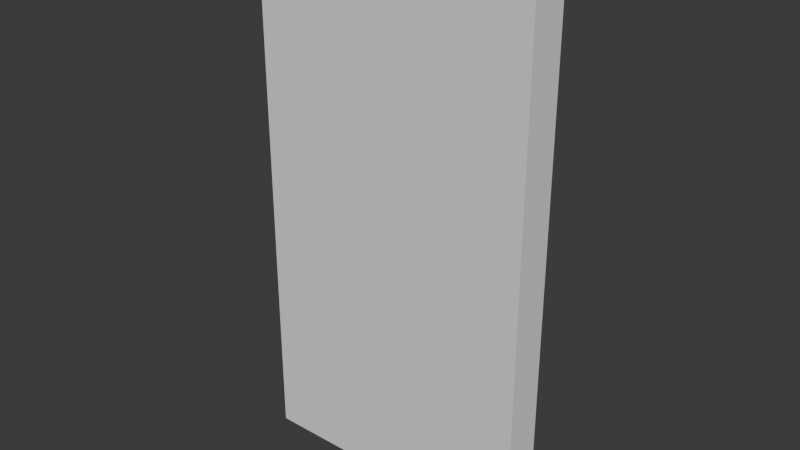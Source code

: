 # Source: Door.blend  (saved by Blender 4.4.32; exported with 4.5.12 LTS)
import bpy
from mathutils import Matrix  # noqa: F401  (used for matrix-valued properties, if any)

bpy.ops.wm.read_factory_settings(use_empty=True)
scene = bpy.context.scene
scene.name = 'Scene'

# ---- collections
col_collection = bpy.data.collections.new('Collection'); scene.collection.children.link(col_collection)

# ---- world
world_world = bpy.data.worlds.new('World'); scene.world = world_world
world_world.use_nodes = True; world_world.node_tree.nodes.clear()
_N = world_world.node_tree.nodes; _L = world_world.node_tree.links
n0 = _N.new('ShaderNodeOutputWorld'); n0.name = 'World Output'; n0.location = (300, 300)
n1 = _N.new('ShaderNodeBackground'); n1.name = 'Background'; n1.location = (10, 300)
n1.inputs[0].default_value = (0.05088, 0.05088, 0.05088, 1.0)
_L.new(n1.outputs[0], n0.inputs[0])
n0.is_active_output = True
world_world.color = (0.05088, 0.05088, 0.05088)
world_world.sun_shadow_jitter_overblur = 0.0

# ---- meshes
me_cube_002 = bpy.data.meshes.new('Cube.002')
me_cube_002.from_pydata([(-1.002, -0.1347, 0.0006304), (-1.002, -0.1347, 3.802), (-1.002, 0.1347, 0.0006304), (-1.002, 0.1347, 3.802), (0.9979, -0.1347, 0.0006304), (0.9979, -0.1347, 3.802), (0.9979, 0.1347, 0.0006304), (0.9979, 0.1347, 3.802), (-1.002, -0.1347, 3.605), (-1.002, 0.1347, 3.605), (0.9979, 0.1347, 3.605), (0.9979, -0.1347, 3.605), (-1.002, 0.1347, 3.105), (0.9979, 0.1347, 3.105), (0.9979, -0.1347, 3.105), (-1.002, -0.1347, 3.105), (-1.002, 0.1347, 2.901), (0.9979, 0.1347, 2.901), (0.9979, -0.1347, 2.901), (-1.002, -0.1347, 2.901), (-1.002, 0.1347, 2.103), (0.9979, 0.1347, 2.103), (0.9979, -0.1347, 2.103), (-1.002, -0.1347, 2.103), (-1.002, 0.1347, 1.906), (0.9979, 0.1347, 1.906), (0.9979, -0.1347, 1.906), (-1.002, -0.1347, 1.906), (-1.002, 0.1347, 0.2043), (0.9979, 0.1347, 0.2043), (0.9979, -0.1347, 0.2043), (-1.002, -0.1347, 0.2043), (0.7953, 0.1347, 0.0006304), (0.7953, 0.1347, 3.802), (0.7953, -0.1347, 0.0006304), (0.7953, -0.1347, 3.802), (0.7953, -0.1347, 3.605), (0.7953, 0.1338, 3.605), (0.7953, 0.1338, 3.105), (0.7953, -0.1347, 3.105), (0.7953, -0.1347, 2.901), (0.7953, 0.1338, 2.901), (0.7953, 0.1338, 2.103), (0.7953, -0.1347, 2.103), (0.7953, -0.1347, 1.906), (0.7953, 0.1338, 1.906), (0.7953, 0.1338, 0.2043), (0.7953, -0.1347, 0.2043), (-0.8053, 0.1347, 0.0006304), (-0.8053, -0.1347, 3.802), (-0.8053, -0.1347, 3.605), (-0.8053, -0.1347, 3.105), (-0.8053, -0.1347, 2.901), (-0.8053, -0.1347, 2.103), (-0.8053, -0.1347, 1.906), (-0.8053, -0.1347, 0.2043), (-0.8053, 0.1347, 3.802), (-0.8053, -0.1347, 0.0006304), (-0.8053, 0.1345, 3.605), (-0.8053, 0.1345, 3.105), (-0.8053, 0.1345, 2.901), (-0.8053, 0.1345, 2.103), (-0.8053, 0.1345, 1.906), (-0.8053, 0.1345, 0.2043), (0.1525, 0.1347, 3.802), (0.1525, -0.1347, 0.0006304), (0.1525, 0.1338, 3.605), (0.1525, 0.1338, 3.105), (0.1525, 0.1338, 2.901), (0.1525, 0.1338, 2.103), (0.1525, 0.1338, 1.906), (0.1525, 0.1338, 0.2043), (0.1525, 0.1347, 0.0006304), (0.1525, -0.1347, 3.802), (0.1525, -0.1347, 3.605), (0.1525, -0.1347, 3.105), (0.1525, -0.1347, 2.901), (0.1525, -0.1347, 2.103), (0.1525, -0.1347, 1.906), (0.1525, -0.1347, 0.2043), (-0.1493, 0.1347, 0.0006304), (-0.1493, -0.1347, 3.802), (-0.1493, -0.1347, 3.605), (-0.1493, -0.1347, 3.105), (-0.1493, -0.1347, 2.901), (-0.1493, -0.1347, 2.103), (-0.1493, -0.1347, 1.906), (-0.1493, -0.1347, 0.2043), (-0.1493, 0.1347, 3.802), (-0.1493, -0.1347, 0.0006304), (-0.1493, 0.1345, 3.605), (-0.1493, 0.1345, 3.105), (-0.1493, 0.1345, 2.901), (-0.1493, 0.1345, 2.103), (-0.1493, 0.1345, 1.906), (-0.1493, 0.1345, 0.2043), (0.8966, 0.1347, 3.802), (0.8966, -0.1347, 0.0006304), (0.8966, 0.1338, 3.605), (0.8966, 0.1338, 3.105), (0.8966, 0.1338, 2.901), (0.8966, 0.1338, 2.103), (0.8966, 0.1338, 1.906), (0.8966, 0.1338, 0.2043), (0.8966, 0.1347, 0.0006304), (0.8966, -0.1347, 3.802), (0.8966, -0.1347, 3.605), (0.8966, -0.1347, 3.105), (0.8966, -0.1347, 2.901), (0.8966, -0.1347, 2.103), (0.8966, -0.1347, 1.906), (0.8966, -0.1347, 0.2043), (0.001595, 0.1347, 3.802), (0.001595, -0.1347, 0.0006304), (0.001595, 0.1347, 3.605), (0.001595, 0.1347, 3.105), (0.001595, 0.1347, 2.901), (0.001595, 0.1347, 2.103), (0.001595, 0.1347, 1.906), (0.001595, 0.1347, 0.2043), (0.001595, 0.1347, 0.0006304), (0.001595, -0.1347, 3.802), (0.001595, -0.1347, 3.605), (0.001595, -0.1347, 3.105), (0.001595, -0.1347, 2.901), (0.001595, -0.1347, 2.103), (0.001595, -0.1347, 1.906), (0.001595, -0.1347, 0.2043), (-0.9037, 0.1347, 0.0006304), (-0.9037, -0.1347, 3.802), (-0.9037, -0.1347, 3.605), (-0.9037, -0.1347, 3.105), (-0.9037, -0.1347, 2.901), (-0.9037, -0.1347, 2.103), (-0.9037, -0.1347, 1.906), (-0.9037, -0.1347, 0.2043), (-0.9037, 0.1347, 3.802), (-0.9037, -0.1347, 0.0006304), (-0.9037, 0.1345, 3.605), (-0.9037, 0.1345, 3.105), (-0.9037, 0.1345, 2.901), (-0.9037, 0.1345, 2.103), (-0.9037, 0.1345, 1.906), (-0.9037, 0.1345, 0.2043), (-1.002, -0.1347, 3.003), (-1.002, 0.1347, 3.003), (0.9979, 0.1347, 3.003), (0.9979, -0.1347, 3.003), (0.7953, -0.1347, 3.003), (0.7953, 0.1338, 3.003), (-0.8053, 0.1345, 3.003), (-0.8053, -0.1347, 3.003), (0.1525, -0.1347, 3.003), (0.1525, 0.1338, 3.003), (-0.1493, 0.1345, 3.003), (-0.1493, -0.1347, 3.003), (0.8966, -0.1347, 3.003), (0.8966, 0.1338, 3.003), (0.001595, -0.1347, 3.003), (0.001595, 0.1347, 3.003), (-0.9037, 0.1345, 3.003), (-0.9037, -0.1347, 3.003), (-1.002, -0.1347, 3.703), (-1.002, 0.1347, 3.703), (0.9979, 0.1347, 3.703), (0.9979, -0.1347, 3.703), (0.7953, -0.1347, 3.703), (0.7953, 0.1338, 3.703), (-0.8053, 0.1345, 3.703), (-0.8053, -0.1347, 3.703), (0.1525, -0.1347, 3.703), (0.1525, 0.1338, 3.703), (-0.1493, 0.1345, 3.703), (-0.1493, -0.1347, 3.703), (0.8966, -0.1347, 3.703), (0.8966, 0.1338, 3.703), (0.001595, -0.1347, 3.703), (0.001595, 0.1347, 3.703), (-0.9037, 0.1345, 3.703), (-0.9037, -0.1347, 3.703), (-0.07384, 0.1347, 0.0006304), (-0.07384, -0.1347, 3.802), (-0.07384, -0.1347, 3.605), (-0.07384, -0.1347, 3.105), (-0.07384, -0.1347, 2.901), (-0.07384, -0.1347, 2.103), (-0.07384, -0.1347, 1.906), (-0.07384, -0.1347, 0.2043), (-0.07384, 0.1347, 3.802), (-0.07384, -0.1347, 0.0006304), (-0.07384, 0.1345, 3.605), (-0.07384, 0.1345, 3.105), (-0.07384, 0.1345, 2.901), (-0.07384, 0.1345, 2.103), (-0.07384, 0.1345, 1.906), (-0.07384, 0.1345, 0.2043), (-0.07384, 0.1345, 3.003), (-0.07384, -0.1347, 3.003), (-0.07384, 0.1345, 3.703), (-0.07384, -0.1347, 3.703), (0.07703, 0.1347, 3.802), (0.07703, -0.1347, 0.0006304), (0.07703, 0.1338, 3.605), (0.07703, 0.1338, 3.105), (0.07703, 0.1338, 2.901), (0.07703, 0.1338, 2.103), (0.07703, 0.1338, 1.906), (0.07703, 0.1338, 0.2043), (0.07703, 0.1347, 0.0006304), (0.07703, -0.1347, 3.802), (0.07703, -0.1347, 3.605), (0.07703, -0.1347, 3.105), (0.07703, -0.1347, 2.901), (0.07703, -0.1347, 2.103), (0.07703, -0.1347, 1.906), (0.07703, -0.1347, 0.2043), (0.07703, -0.1347, 3.003), (0.07703, 0.1338, 3.003), (0.07703, -0.1347, 3.703), (0.07703, 0.1338, 3.703), (-1.002, -0.1347, 2.005), (-1.002, 0.1347, 2.005), (0.9979, 0.1347, 2.005), (0.9979, -0.1347, 2.005), (0.7953, -0.1347, 2.005), (0.7953, 0.1338, 2.005), (-0.8053, 0.1345, 2.005), (-0.8053, -0.1347, 2.005), (0.1525, -0.1347, 2.005), (0.1525, 0.1338, 2.005), (-0.1493, 0.1345, 2.005), (-0.1493, -0.1347, 2.005), (0.8966, -0.1347, 2.005), (0.8966, 0.1338, 2.005), (0.001595, -0.1347, 2.005), (0.001595, 0.1347, 2.005), (-0.9037, 0.1345, 2.005), (-0.9037, -0.1347, 2.005), (-0.07384, 0.1345, 2.005), (-0.07384, -0.1347, 2.005), (0.07703, -0.1347, 2.005), (0.07703, 0.1338, 2.005), (-1.002, 0.1347, 0.1025), (0.9979, 0.1347, 0.1025), (0.9979, -0.1347, 0.1025), (-1.002, -0.1347, 0.1025), (0.7953, -0.1347, 0.1025), (0.7953, 0.1338, 0.1025), (-0.8053, 0.1345, 0.1025), (-0.8053, -0.1347, 0.1025), (0.1525, -0.1347, 0.1025), (0.1525, 0.1338, 0.1025), (-0.1493, 0.1345, 0.1025), (-0.1493, -0.1347, 0.1025), (0.8966, -0.1347, 0.1025), (0.8966, 0.1338, 0.1025), (0.001595, -0.1347, 0.1025), (0.001595, 0.1347, 0.1025), (-0.9037, 0.1345, 0.1025), (-0.9037, -0.1347, 0.1025), (-0.07384, 0.1345, 0.1025), (-0.07384, -0.1347, 0.1025), (0.07703, -0.1347, 0.1025), (0.07703, 0.1338, 0.1025), (-1.002, 0.0, 0.0006304), (-1.002, 0.0, 3.802), (0.9979, 0.0, 0.0006304), (0.9979, 0.0, 3.802), (0.9979, 0.0, 3.605), (-1.002, 0.0, 3.605), (-1.002, 0.0, 3.105), (0.9979, 0.0, 3.105), (0.9979, 0.0, 2.901), (-1.002, 0.0, 2.901), (-1.002, 0.0, 2.103), (0.9979, 0.0, 2.103), (0.9979, 0.0, 1.906), (-1.002, 0.0, 1.906), (-1.002, 0.0, 0.2043), (0.9979, 0.0, 0.2043), (0.7953, 0.0, 3.802), (0.7953, 0.0, 0.0006304), (-0.8053, 0.0, 0.0006304), (-0.8053, 0.0, 3.802), (0.1525, 0.0, 3.802), (0.1525, 0.0, 0.0006304), (-0.1493, 0.0, 0.0006304), (-0.1493, 0.0, 3.802), (0.8966, 0.0, 3.802), (0.8966, 0.0, 0.0006304), (0.001595, 0.0, 3.802), (0.001595, 0.0, 0.0006304), (-0.9037, 0.0, 0.0006304), (-0.9037, 0.0, 3.802), (0.9979, 0.0, 3.003), (-1.002, 0.0, 3.003), (0.9979, 0.0, 3.703), (-1.002, 0.0, 3.703), (-0.07384, 0.0, 0.0006304), (-0.07384, 0.0, 3.802), (0.07703, 0.0, 3.802), (0.07703, 0.0, 0.0006304), (0.9979, 0.0, 2.005), (-1.002, 0.0, 2.005), (0.9979, 0.0, 0.1025), (-1.002, 0.0, 0.1025), (-1.002, -0.1347, 1.82), (-1.002, 0.1347, 1.82), (0.9979, 0.1347, 1.82), (0.9979, -0.1347, 1.82), (0.7953, 0.1338, 1.82), (0.7953, -0.1347, 1.82), (-0.8053, 0.1345, 1.82), (-0.8053, -0.1347, 1.82), (0.1525, -0.1347, 1.82), (0.1525, 0.1338, 1.82), (-0.1493, 0.1345, 1.82), (-0.1493, -0.1347, 1.82), (0.8966, -0.1347, 1.82), (0.8966, 0.1338, 1.82), (0.001595, -0.1347, 1.82), (0.001595, 0.1347, 1.82), (-0.9037, 0.1345, 1.82), (-0.9037, -0.1347, 1.82), (-0.07384, 0.1345, 1.82), (-0.07384, -0.1347, 1.82), (0.07703, -0.1347, 1.82), (0.07703, 0.1338, 1.82), (-1.002, 0.0, 1.82), (0.9979, 0.0, 1.82), (-1.002, -0.1347, 2.813), (-1.002, 0.1347, 2.813), (0.9979, 0.1347, 2.813), (0.9979, -0.1347, 2.813), (0.7953, 0.1338, 2.813), (0.7953, -0.1347, 2.813), (-0.8053, 0.1345, 2.813), (-0.8053, -0.1347, 2.813), (0.1525, -0.1347, 2.813), (0.1525, 0.1338, 2.813), (-0.1493, 0.1345, 2.813), (-0.1493, -0.1347, 2.813), (0.8966, -0.1347, 2.813), (0.8966, 0.1338, 2.813), (0.001595, -0.1347, 2.813), (0.001595, 0.1347, 2.813), (-0.9037, 0.1345, 2.813), (-0.9037, -0.1347, 2.813), (-0.07384, 0.1345, 2.813), (-0.07384, -0.1347, 2.813), (0.07703, -0.1347, 2.813), (0.07703, 0.1338, 2.813), (-1.002, 0.0, 2.813), (0.9979, 0.0, 2.813)], [], [(297, 265, 3, 163), (175, 96, 7, 164), (296, 267, 5, 165), (179, 129, 1, 162), (289, 266, 4, 97), (293, 265, 1, 129), (131, 130, 8, 15), (271, 268, 11, 14), (99, 98, 10, 13), (270, 269, 9, 12), (295, 270, 12, 145), (157, 99, 13, 146), (294, 271, 14, 147), (161, 131, 15, 144), (347, 132, 19, 330), (353, 272, 18, 333), (343, 100, 17, 332), (352, 273, 16, 331), (303, 274, 20, 221), (233, 101, 21, 222), (302, 275, 22, 223), (237, 133, 23, 220), (323, 134, 27, 306), (329, 276, 26, 309), (319, 102, 25, 308), (328, 277, 24, 307), (305, 278, 28, 242), (255, 103, 29, 243), (304, 279, 30, 244), (259, 135, 31, 245), (254, 111, 47, 246), (251, 71, 46, 247), (315, 70, 45, 310), (318, 110, 44, 311), (232, 109, 43, 224), (229, 69, 42, 225), (339, 68, 41, 334), (342, 108, 40, 335), (156, 107, 39, 148), (153, 67, 38, 149), (67, 66, 37, 38), (107, 106, 36, 39), (288, 280, 35, 105), (285, 281, 34, 65), (174, 105, 35, 166), (171, 64, 33, 167), (178, 136, 56, 168), (292, 282, 57, 137), (139, 138, 58, 59), (160, 139, 59, 150), (346, 140, 60, 336), (236, 141, 61, 226), (322, 142, 62, 312), (258, 143, 63, 248), (253, 87, 55, 249), (317, 86, 54, 313), (231, 85, 53, 227), (341, 84, 52, 337), (155, 83, 51, 151), (83, 82, 50, 51), (287, 283, 49, 81), (173, 81, 49, 169), (166, 35, 73, 170), (280, 284, 73, 35), (39, 36, 74, 75), (148, 39, 75, 152), (335, 40, 76, 338), (224, 43, 77, 228), (311, 44, 78, 314), (246, 47, 79, 250), (219, 200, 64, 171), (301, 285, 65, 201), (203, 202, 66, 67), (217, 203, 67, 153), (351, 204, 68, 339), (241, 205, 69, 229), (327, 206, 70, 315), (263, 207, 71, 251), (248, 63, 95, 252), (312, 62, 94, 316), (226, 61, 93, 230), (336, 60, 92, 340), (150, 59, 91, 154), (59, 58, 90, 91), (282, 286, 89, 57), (168, 56, 88, 172), (199, 181, 81, 173), (299, 287, 81, 181), (183, 182, 82, 83), (197, 183, 83, 155), (349, 184, 84, 341), (239, 185, 85, 231), (325, 186, 86, 317), (261, 187, 87, 253), (165, 5, 105, 174), (267, 288, 105, 5), (14, 11, 106, 107), (147, 14, 107, 156), (333, 18, 108, 342), (223, 22, 109, 232), (309, 26, 110, 318), (244, 30, 111, 254), (247, 46, 103, 255), (310, 45, 102, 319), (225, 42, 101, 233), (334, 41, 100, 343), (149, 38, 99, 157), (38, 37, 98, 99), (281, 289, 97, 34), (167, 33, 96, 175), (262, 215, 127, 256), (326, 214, 126, 320), (240, 213, 125, 234), (350, 212, 124, 344), (216, 211, 123, 158), (211, 210, 122, 123), (300, 290, 121, 209), (218, 209, 121, 176), (260, 195, 119, 257), (324, 194, 118, 321), (238, 193, 117, 235), (348, 192, 116, 345), (196, 191, 115, 159), (191, 190, 114, 115), (298, 291, 113, 189), (198, 188, 112, 177), (242, 28, 143, 258), (307, 24, 142, 322), (221, 20, 141, 236), (331, 16, 140, 346), (145, 12, 139, 160), (12, 9, 138, 139), (264, 292, 137, 0), (163, 3, 136, 178), (249, 55, 135, 259), (313, 54, 134, 323), (227, 53, 133, 237), (337, 52, 132, 347), (151, 51, 131, 161), (51, 50, 130, 131), (283, 293, 129, 49), (169, 49, 129, 179), (52, 151, 161, 132), (16, 145, 160, 140), (192, 196, 159, 116), (212, 216, 158, 124), (41, 149, 157, 100), (18, 147, 156, 108), (184, 197, 155, 84), (60, 150, 154, 92), (204, 217, 153, 68), (40, 148, 152, 76), (84, 155, 151, 52), (140, 160, 150, 60), (68, 153, 149, 41), (108, 156, 148, 40), (132, 161, 144, 19), (272, 294, 147, 18), (100, 157, 146, 17), (273, 295, 145, 16), (50, 169, 179, 130), (9, 163, 178, 138), (190, 198, 177, 114), (210, 218, 176, 122), (37, 167, 175, 98), (11, 165, 174, 106), (182, 199, 173, 82), (58, 168, 172, 90), (202, 219, 171, 66), (36, 166, 170, 74), (82, 173, 169, 50), (138, 178, 168, 58), (66, 171, 167, 37), (106, 174, 166, 36), (130, 179, 162, 8), (268, 296, 165, 11), (98, 175, 164, 10), (269, 297, 163, 9), (122, 176, 199, 182), (90, 172, 198, 190), (124, 158, 197, 184), (92, 154, 196, 192), (172, 88, 188, 198), (286, 298, 189, 89), (91, 90, 190, 191), (154, 91, 191, 196), (340, 92, 192, 348), (230, 93, 193, 238), (316, 94, 194, 324), (252, 95, 195, 260), (256, 127, 187, 261), (320, 126, 186, 325), (234, 125, 185, 239), (344, 124, 184, 349), (158, 123, 183, 197), (123, 122, 182, 183), (290, 299, 181, 121), (176, 121, 181, 199), (114, 177, 219, 202), (74, 170, 218, 210), (116, 159, 217, 204), (76, 152, 216, 212), (170, 73, 209, 218), (284, 300, 209, 73), (75, 74, 210, 211), (152, 75, 211, 216), (338, 76, 212, 350), (228, 77, 213, 240), (314, 78, 214, 326), (250, 79, 215, 262), (257, 119, 207, 263), (321, 118, 206, 327), (235, 117, 205, 241), (345, 116, 204, 351), (159, 115, 203, 217), (115, 114, 202, 203), (291, 301, 201, 113), (177, 112, 200, 219), (118, 235, 241, 206), (78, 228, 240, 214), (126, 234, 239, 186), (94, 230, 238, 194), (54, 227, 237, 134), (24, 221, 236, 142), (194, 238, 235, 118), (214, 240, 234, 126), (45, 225, 233, 102), (26, 223, 232, 110), (186, 239, 231, 86), (62, 226, 230, 94), (206, 241, 229, 70), (44, 224, 228, 78), (86, 231, 227, 54), (142, 236, 226, 62), (70, 229, 225, 45), (110, 232, 224, 44), (134, 237, 220, 27), (276, 302, 223, 26), (102, 233, 222, 25), (277, 303, 221, 24), (120, 257, 263, 208), (65, 250, 262, 201), (113, 256, 261, 189), (80, 252, 260, 180), (57, 249, 259, 137), (2, 242, 258, 128), (180, 260, 257, 120), (201, 262, 256, 113), (32, 247, 255, 104), (4, 244, 254, 97), (189, 261, 253, 89), (48, 248, 252, 80), (208, 263, 251, 72), (34, 246, 250, 65), (89, 253, 249, 57), (128, 258, 248, 48), (72, 251, 247, 32), (97, 254, 246, 34), (137, 259, 245, 0), (266, 304, 244, 4), (104, 255, 243, 6), (264, 305, 242, 2), (0, 245, 305, 264), (6, 243, 304, 266), (27, 220, 303, 277), (25, 222, 302, 276), (120, 208, 301, 291), (64, 200, 300, 284), (112, 188, 299, 290), (80, 180, 298, 286), (8, 162, 297, 269), (10, 164, 296, 268), (19, 144, 295, 273), (17, 146, 294, 272), (56, 136, 293, 283), (2, 128, 292, 264), (180, 120, 291, 298), (200, 112, 290, 300), (32, 104, 289, 281), (7, 96, 288, 267), (188, 88, 287, 299), (48, 80, 286, 282), (208, 72, 285, 301), (33, 64, 284, 280), (88, 56, 283, 287), (128, 48, 282, 292), (72, 32, 281, 285), (96, 33, 280, 288), (243, 29, 279, 304), (245, 31, 278, 305), (306, 27, 277, 328), (308, 25, 276, 329), (222, 21, 275, 302), (220, 23, 274, 303), (330, 19, 273, 352), (332, 17, 272, 353), (146, 13, 271, 294), (144, 15, 270, 295), (15, 8, 269, 270), (13, 10, 268, 271), (136, 3, 265, 293), (104, 6, 266, 289), (164, 7, 267, 296), (162, 1, 265, 297), (29, 308, 329, 279), (31, 306, 328, 278), (119, 321, 327, 207), (79, 314, 326, 215), (127, 320, 325, 187), (95, 316, 324, 195), (55, 313, 323, 135), (28, 307, 322, 143), (195, 324, 321, 119), (215, 326, 320, 127), (46, 310, 319, 103), (30, 309, 318, 111), (187, 325, 317, 87), (63, 312, 316, 95), (207, 327, 315, 71), (47, 311, 314, 79), (87, 317, 313, 55), (143, 322, 312, 63), (111, 318, 311, 47), (71, 315, 310, 46), (278, 328, 307, 28), (103, 319, 308, 29), (279, 329, 309, 30), (135, 323, 306, 31), (21, 332, 353, 275), (23, 330, 352, 274), (117, 345, 351, 205), (77, 338, 350, 213), (125, 344, 349, 185), (93, 340, 348, 193), (53, 337, 347, 133), (20, 331, 346, 141), (193, 348, 345, 117), (213, 350, 344, 125), (42, 334, 343, 101), (22, 333, 342, 109), (185, 349, 341, 85), (61, 336, 340, 93), (205, 351, 339, 69), (43, 335, 338, 77), (85, 341, 337, 53), (141, 346, 336, 61), (109, 342, 335, 43), (69, 339, 334, 42), (274, 352, 331, 20), (101, 343, 332, 21), (275, 353, 333, 22), (133, 347, 330, 23)])
_uv = me_cube_002.uv_layers.new(name='UVMap')
_uv.uv.foreach_set('vector', [0.9629, 0.125, 0.9752, 0.125, 0.9752, 0.1418, 0.9629, 0.1418, 0.965, 0.4891, 0.9752, 0.4871, 0.9752, 0.4997, 0.9629, 0.4998, 0.9629, 0.625, 0.9752, 0.625, 0.9752, 0.6418, 0.9629, 0.6418, 0.9629, 0.988, 0.9752, 0.988, 0.9752, 1.0, 0.9629, 1.0, 0.3621, 0.625, 0.3747, 0.625, 0.3747, 0.6418, 0.3621, 0.6418, 0.863, 0.625, 0.8753, 0.625, 0.8753, 0.6418, 0.863, 0.6418, 0.8881, 0.988, 0.9506, 0.988, 0.9506, 1.0, 0.8881, 1.0, 0.8881, 0.625, 0.9506, 0.625, 0.9506, 0.6419, 0.8881, 0.6419, 0.8881, 0.4911, 0.9506, 0.4911, 0.9506, 0.4999, 0.8881, 0.4999, 0.8881, 0.1249, 0.9506, 0.1249, 0.9506, 0.1418, 0.8881, 0.1418, 0.8754, 0.1249, 0.8881, 0.1249, 0.8881, 0.1418, 0.8754, 0.1418, 0.8754, 0.4911, 0.8881, 0.4911, 0.8881, 0.4999, 0.8754, 0.4999, 0.8754, 0.625, 0.8881, 0.625, 0.8881, 0.6419, 0.8754, 0.6419, 0.8754, 0.988, 0.8881, 0.988, 0.8881, 1.0, 0.8754, 1.0, 0.8516, 0.988, 0.8626, 0.988, 0.8626, 1.0, 0.8516, 1.0, 0.8516, 0.625, 0.8626, 0.625, 0.8626, 0.6419, 0.8516, 0.6419, 0.8516, 0.4911, 0.8626, 0.4911, 0.8626, 0.4999, 0.8516, 0.4999, 0.8516, 0.1249, 0.8626, 0.1249, 0.8626, 0.1418, 0.8516, 0.1418, 0.7506, 0.1249, 0.7629, 0.1249, 0.7629, 0.1418, 0.7506, 0.1418, 0.7506, 0.4911, 0.7629, 0.4911, 0.7629, 0.4999, 0.7506, 0.4999, 0.7506, 0.625, 0.7629, 0.625, 0.7629, 0.6419, 0.7506, 0.6419, 0.7506, 0.988, 0.7629, 0.988, 0.7629, 1.0, 0.7506, 1.0, 0.7275, 0.988, 0.7383, 0.988, 0.7383, 1.0, 0.7275, 1.0, 0.7275, 0.625, 0.7383, 0.625, 0.7383, 0.6419, 0.7275, 0.6419, 0.7275, 0.4911, 0.7383, 0.4911, 0.7383, 0.4999, 0.7275, 0.4999, 0.7275, 0.1249, 0.7383, 0.1249, 0.7383, 0.1418, 0.7275, 0.1418, 0.5128, 0.125, 0.5255, 0.1249, 0.5255, 0.1418, 0.5128, 0.1418, 0.5128, 0.4911, 0.5255, 0.4911, 0.5255, 0.4999, 0.5128, 0.4998, 0.5128, 0.625, 0.5255, 0.625, 0.5255, 0.6419, 0.5128, 0.6418, 0.5128, 0.988, 0.5255, 0.988, 0.5255, 1.0, 0.5128, 1.0, 0.5128, 0.7629, 0.5255, 0.7628, 0.5255, 0.7755, 0.5128, 0.7755, 0.5128, 0.3941, 0.5255, 0.3942, 0.5255, 0.4745, 0.5128, 0.4745, 0.7275, 0.3942, 0.7383, 0.3942, 0.7383, 0.4745, 0.7275, 0.4745, 0.7275, 0.7628, 0.7383, 0.7628, 0.7383, 0.7755, 0.7275, 0.7755, 0.7506, 0.7628, 0.7629, 0.7628, 0.7629, 0.7755, 0.7506, 0.7755, 0.7506, 0.3942, 0.7629, 0.3942, 0.7629, 0.4745, 0.7506, 0.4745, 0.8516, 0.3942, 0.8626, 0.3942, 0.8626, 0.4745, 0.8516, 0.4745, 0.8516, 0.7628, 0.8626, 0.7628, 0.8626, 0.7755, 0.8516, 0.7755, 0.8754, 0.7628, 0.8881, 0.7628, 0.8881, 0.7755, 0.8754, 0.7755, 0.8754, 0.3942, 0.8881, 0.3942, 0.8881, 0.4745, 0.8754, 0.4745, 0.8881, 0.3942, 0.9506, 0.3942, 0.9506, 0.4745, 0.8881, 0.4745, 0.8881, 0.7628, 0.9506, 0.7628, 0.9506, 0.7755, 0.8881, 0.7755, 0.6379, 0.625, 0.6506, 0.625, 0.6506, 0.6418, 0.6379, 0.6418, 0.2691, 0.625, 0.3494, 0.625, 0.3494, 0.6418, 0.2691, 0.6418, 0.9629, 0.7629, 0.9752, 0.7629, 0.9752, 0.7756, 0.9629, 0.7755, 0.9668, 0.3941, 0.9752, 0.3941, 0.9752, 0.4744, 0.9668, 0.4745, 0.9669, 0.2621, 0.9752, 0.262, 0.9752, 0.2743, 0.9669, 0.2744, 0.137, 0.625, 0.1493, 0.625, 0.1493, 0.6418, 0.137, 0.6418, 0.8881, 0.2622, 0.9506, 0.2622, 0.9506, 0.2745, 0.8881, 0.2745, 0.8754, 0.2622, 0.8881, 0.2622, 0.8881, 0.2745, 0.8754, 0.2745, 0.8516, 0.2622, 0.8626, 0.2622, 0.8626, 0.2745, 0.8516, 0.2745, 0.7506, 0.2622, 0.7629, 0.2622, 0.7629, 0.2745, 0.7506, 0.2745, 0.7275, 0.2622, 0.7383, 0.2622, 0.7383, 0.2745, 0.7275, 0.2745, 0.5128, 0.2621, 0.5255, 0.2622, 0.5255, 0.2745, 0.5128, 0.2744, 0.5128, 0.8936, 0.5255, 0.8936, 0.5255, 0.9756, 0.5128, 0.9757, 0.7275, 0.8936, 0.7383, 0.8936, 0.7383, 0.9756, 0.7275, 0.9756, 0.7506, 0.8936, 0.7629, 0.8936, 0.7629, 0.9756, 0.7506, 0.9756, 0.8516, 0.8936, 0.8626, 0.8936, 0.8626, 0.9756, 0.8516, 0.9756, 0.8754, 0.8936, 0.8881, 0.8936, 0.8881, 0.9756, 0.8754, 0.9756, 0.8881, 0.8936, 0.9506, 0.8936, 0.9506, 0.9756, 0.8881, 0.9756, 0.7687, 0.625, 0.8507, 0.625, 0.8507, 0.6418, 0.7687, 0.6418, 0.9629, 0.8936, 0.9752, 0.8937, 0.9752, 0.9757, 0.9629, 0.9757, 0.9629, 0.7755, 0.9752, 0.7756, 0.9752, 0.8559, 0.9629, 0.8559, 0.6506, 0.625, 0.7309, 0.625, 0.7309, 0.6418, 0.6506, 0.6418, 0.8881, 0.7755, 0.9506, 0.7755, 0.9506, 0.8559, 0.8881, 0.8559, 0.8754, 0.7755, 0.8881, 0.7755, 0.8881, 0.8559, 0.8754, 0.8559, 0.8516, 0.7755, 0.8626, 0.7755, 0.8626, 0.8559, 0.8516, 0.8559, 0.7506, 0.7755, 0.7629, 0.7755, 0.7629, 0.8559, 0.7506, 0.8559, 0.7275, 0.7755, 0.7383, 0.7755, 0.7383, 0.8559, 0.7275, 0.8559, 0.5128, 0.7755, 0.5255, 0.7755, 0.5255, 0.8559, 0.5128, 0.8559, 0.9668, 0.3847, 0.9752, 0.3846, 0.9752, 0.3941, 0.9668, 0.3941, 0.2596, 0.625, 0.2691, 0.625, 0.2691, 0.6418, 0.2596, 0.6418, 0.8881, 0.3848, 0.9506, 0.3848, 0.9506, 0.3942, 0.8881, 0.3942, 0.8754, 0.3848, 0.8881, 0.3848, 0.8881, 0.3942, 0.8754, 0.3942, 0.8516, 0.3848, 0.8626, 0.3848, 0.8626, 0.3942, 0.8516, 0.3942, 0.7506, 0.3848, 0.7629, 0.3848, 0.7629, 0.3942, 0.7506, 0.3942, 0.7275, 0.3848, 0.7383, 0.3848, 0.7383, 0.3942, 0.7275, 0.3942, 0.5128, 0.3847, 0.5255, 0.3848, 0.5255, 0.3942, 0.5128, 0.3941, 0.5128, 0.2744, 0.5255, 0.2745, 0.5255, 0.3565, 0.5128, 0.3564, 0.7275, 0.2745, 0.7383, 0.2745, 0.7383, 0.3565, 0.7275, 0.3565, 0.7506, 0.2745, 0.7629, 0.2745, 0.7629, 0.3565, 0.7506, 0.3565, 0.8516, 0.2745, 0.8626, 0.2745, 0.8626, 0.3565, 0.8516, 0.3565, 0.8754, 0.2745, 0.8881, 0.2745, 0.8881, 0.3565, 0.8754, 0.3565, 0.8881, 0.2745, 0.9506, 0.2745, 0.9506, 0.3565, 0.8881, 0.3565, 0.1493, 0.625, 0.2313, 0.625, 0.2313, 0.6418, 0.1493, 0.6418, 0.9669, 0.2744, 0.9752, 0.2743, 0.9752, 0.3563, 0.9669, 0.3564, 0.9629, 0.8842, 0.9752, 0.8842, 0.9752, 0.8937, 0.9629, 0.8936, 0.7592, 0.625, 0.7687, 0.625, 0.7687, 0.6418, 0.7592, 0.6418, 0.8881, 0.8842, 0.9506, 0.8842, 0.9506, 0.8936, 0.8881, 0.8936, 0.8754, 0.8842, 0.8881, 0.8842, 0.8881, 0.8936, 0.8754, 0.8936, 0.8516, 0.8842, 0.8626, 0.8842, 0.8626, 0.8936, 0.8516, 0.8936, 0.7506, 0.8842, 0.7629, 0.8842, 0.7629, 0.8936, 0.7506, 0.8936, 0.7275, 0.8842, 0.7383, 0.8842, 0.7383, 0.8936, 0.7275, 0.8936, 0.5128, 0.8842, 0.5255, 0.8842, 0.5255, 0.8936, 0.5128, 0.8936, 0.9629, 0.7502, 0.9752, 0.7503, 0.9752, 0.7629, 0.9629, 0.7629, 0.6253, 0.625, 0.6379, 0.625, 0.6379, 0.6418, 0.6253, 0.6418, 0.8881, 0.7501, 0.9506, 0.7501, 0.9506, 0.7628, 0.8881, 0.7628, 0.8754, 0.7501, 0.8881, 0.7501, 0.8881, 0.7628, 0.8754, 0.7628, 0.8516, 0.7501, 0.8626, 0.7501, 0.8626, 0.7628, 0.8516, 0.7628, 0.7506, 0.7501, 0.7629, 0.7501, 0.7629, 0.7628, 0.7506, 0.7628, 0.7275, 0.7501, 0.7383, 0.7501, 0.7383, 0.7628, 0.7275, 0.7628, 0.5128, 0.7502, 0.5255, 0.7501, 0.5255, 0.7628, 0.5128, 0.7629, 0.5128, 0.4745, 0.5255, 0.4745, 0.5255, 0.4872, 0.5128, 0.4871, 0.7275, 0.4745, 0.7383, 0.4745, 0.7383, 0.4872, 0.7275, 0.4872, 0.7506, 0.4745, 0.7629, 0.4745, 0.7629, 0.4872, 0.7506, 0.4872, 0.8516, 0.4745, 0.8626, 0.4745, 0.8626, 0.4872, 0.8516, 0.4872, 0.8754, 0.4745, 0.8881, 0.4745, 0.8881, 0.4872, 0.8754, 0.4872, 0.8881, 0.4745, 0.9506, 0.4745, 0.9506, 0.4872, 0.8881, 0.4872, 0.3494, 0.625, 0.3621, 0.625, 0.3621, 0.6418, 0.3494, 0.6418, 0.9668, 0.4745, 0.9752, 0.4744, 0.9752, 0.4871, 0.9668, 0.4871, 0.5128, 0.8653, 0.5255, 0.8653, 0.5255, 0.8747, 0.5128, 0.8748, 0.7275, 0.8653, 0.7383, 0.8653, 0.7383, 0.8747, 0.7275, 0.8747, 0.7506, 0.8653, 0.7629, 0.8653, 0.7629, 0.8747, 0.7506, 0.8747, 0.8516, 0.8653, 0.8626, 0.8653, 0.8626, 0.8747, 0.8516, 0.8747, 0.8754, 0.8653, 0.8881, 0.8653, 0.8881, 0.8747, 0.8754, 0.8747, 0.8881, 0.8653, 0.9506, 0.8653, 0.9506, 0.8747, 0.8881, 0.8747, 0.7404, 0.625, 0.7498, 0.625, 0.7498, 0.6418, 0.7404, 0.6418, 0.9629, 0.8653, 0.9752, 0.8654, 0.9752, 0.8748, 0.9629, 0.8748, 0.5128, 0.3701, 0.5255, 0.3701, 0.5255, 0.3753, 0.5128, 0.3753, 0.7275, 0.3701, 0.7383, 0.3701, 0.7383, 0.3753, 0.7275, 0.3753, 0.7506, 0.3701, 0.7629, 0.3701, 0.7629, 0.3753, 0.7506, 0.3753, 0.8516, 0.3701, 0.8626, 0.3701, 0.8626, 0.3753, 0.8516, 0.3753, 0.8754, 0.3701, 0.8881, 0.3701, 0.8881, 0.3753, 0.8754, 0.3753, 0.8881, 0.3701, 0.9506, 0.3701, 0.9506, 0.3753, 0.8881, 0.3753, 0.2408, 0.625, 0.2502, 0.625, 0.2502, 0.6418, 0.2408, 0.6418, 0.9648, 0.3683, 0.9752, 0.3658, 0.9752, 0.3752, 0.9629, 0.3753, 0.5128, 0.2498, 0.5255, 0.2499, 0.5255, 0.2582, 0.5128, 0.2581, 0.7275, 0.2499, 0.7383, 0.2499, 0.7383, 0.2582, 0.7275, 0.2582, 0.7506, 0.2499, 0.7629, 0.2499, 0.7629, 0.2582, 0.7506, 0.2582, 0.8516, 0.2499, 0.8626, 0.2499, 0.8626, 0.2582, 0.8516, 0.2582, 0.8754, 0.2499, 0.8881, 0.2499, 0.8881, 0.2582, 0.8754, 0.2582, 0.8881, 0.2499, 0.9506, 0.2499, 0.9506, 0.2582, 0.8881, 0.2582, 0.1247, 0.625, 0.137, 0.625, 0.137, 0.6418, 0.1247, 0.6418, 0.9629, 0.2498, 0.9752, 0.2497, 0.9752, 0.262, 0.965, 0.26, 0.5128, 0.9757, 0.5255, 0.9756, 0.5255, 0.988, 0.5128, 0.988, 0.7275, 0.9756, 0.7383, 0.9756, 0.7383, 0.988, 0.7275, 0.988, 0.7506, 0.9756, 0.7629, 0.9756, 0.7629, 0.988, 0.7506, 0.988, 0.8516, 0.9756, 0.8626, 0.9756, 0.8626, 0.988, 0.8516, 0.988, 0.8754, 0.9756, 0.8881, 0.9756, 0.8881, 0.988, 0.8754, 0.988, 0.8881, 0.9756, 0.9506, 0.9756, 0.9506, 0.988, 0.8881, 0.988, 0.8507, 0.625, 0.863, 0.625, 0.863, 0.6418, 0.8507, 0.6418, 0.9629, 0.9757, 0.9752, 0.9757, 0.9752, 0.988, 0.9629, 0.988, 0.8626, 0.9756, 0.8754, 0.9756, 0.8754, 0.988, 0.8626, 0.988, 0.8626, 0.2499, 0.8754, 0.2499, 0.8754, 0.2582, 0.8626, 0.2582, 0.8626, 0.3701, 0.8754, 0.3701, 0.8754, 0.3753, 0.8626, 0.3753, 0.8626, 0.8653, 0.8754, 0.8653, 0.8754, 0.8747, 0.8626, 0.8747, 0.8626, 0.4745, 0.8754, 0.4745, 0.8754, 0.4872, 0.8626, 0.4872, 0.8626, 0.7501, 0.8754, 0.7501, 0.8754, 0.7628, 0.8626, 0.7628, 0.8626, 0.8842, 0.8754, 0.8842, 0.8754, 0.8936, 0.8626, 0.8936, 0.8626, 0.2745, 0.8754, 0.2745, 0.8754, 0.3565, 0.8626, 0.3565, 0.8626, 0.3848, 0.8754, 0.3848, 0.8754, 0.3942, 0.8626, 0.3942, 0.8626, 0.7755, 0.8754, 0.7755, 0.8754, 0.8559, 0.8626, 0.8559, 0.8626, 0.8936, 0.8754, 0.8936, 0.8754, 0.9756, 0.8626, 0.9756, 0.8626, 0.2622, 0.8754, 0.2622, 0.8754, 0.2745, 0.8626, 0.2745, 0.8626, 0.3942, 0.8754, 0.3942, 0.8754, 0.4745, 0.8626, 0.4745, 0.8626, 0.7628, 0.8754, 0.7628, 0.8754, 0.7755, 0.8626, 0.7755, 0.8626, 0.988, 0.8754, 0.988, 0.8754, 1.0, 0.8626, 1.0, 0.8626, 0.625, 0.8754, 0.625, 0.8754, 0.6419, 0.8626, 0.6419, 0.8626, 0.4911, 0.8754, 0.4911, 0.8754, 0.4999, 0.8626, 0.4999, 0.8626, 0.1249, 0.8754, 0.1249, 0.8754, 0.1418, 0.8626, 0.1418, 0.9506, 0.9756, 0.9629, 0.9757, 0.9629, 0.988, 0.9506, 0.988, 0.9506, 0.2499, 0.9629, 0.2498, 0.9629, 0.2581, 0.9506, 0.2582, 0.9506, 0.3701, 0.9629, 0.3701, 0.9629, 0.3753, 0.9506, 0.3753, 0.9506, 0.8653, 0.9629, 0.8653, 0.9629, 0.8748, 0.9506, 0.8747, 0.9506, 0.4745, 0.9629, 0.4745, 0.9629, 0.4871, 0.9506, 0.4872, 0.9506, 0.7501, 0.9629, 0.7502, 0.9629, 0.7629, 0.9506, 0.7628, 0.9506, 0.8842, 0.9629, 0.8842, 0.9629, 0.8936, 0.9506, 0.8936, 0.9506, 0.2745, 0.9629, 0.2744, 0.9629, 0.3564, 0.9506, 0.3565, 0.9506, 0.3848, 0.9629, 0.3847, 0.9629, 0.3941, 0.9506, 0.3942, 0.9506, 0.7755, 0.9629, 0.7755, 0.9629, 0.8559, 0.9506, 0.8559, 0.9506, 0.8936, 0.9629, 0.8936, 0.9629, 0.9757, 0.9506, 0.9756, 0.9506, 0.2622, 0.9629, 0.2621, 0.9629, 0.2744, 0.9506, 0.2745, 0.9506, 0.3942, 0.9629, 0.3941, 0.9629, 0.4745, 0.9506, 0.4745, 0.9506, 0.7628, 0.9629, 0.7629, 0.9629, 0.7755, 0.9506, 0.7755, 0.9506, 0.988, 0.9629, 0.988, 0.9629, 1.0, 0.9506, 1.0, 0.9506, 0.625, 0.9629, 0.625, 0.9629, 0.6418, 0.9506, 0.6419, 0.9506, 0.4911, 0.9629, 0.4911, 0.9629, 0.4998, 0.9506, 0.4999, 0.9506, 0.1249, 0.9629, 0.125, 0.9629, 0.1418, 0.9506, 0.1418, 0.9506, 0.8747, 0.9629, 0.8748, 0.9629, 0.8842, 0.9506, 0.8842, 0.9506, 0.3565, 0.9629, 0.3564, 0.9629, 0.3658, 0.9506, 0.3659, 0.8626, 0.8747, 0.8754, 0.8747, 0.8754, 0.8842, 0.8626, 0.8842, 0.8626, 0.3565, 0.8754, 0.3565, 0.8754, 0.3659, 0.8626, 0.3659, 0.9669, 0.3564, 0.9752, 0.3563, 0.9752, 0.3658, 0.9669, 0.3658, 0.2313, 0.625, 0.2408, 0.625, 0.2408, 0.6418, 0.2313, 0.6418, 0.8881, 0.3565, 0.9506, 0.3565, 0.9506, 0.3659, 0.8881, 0.3659, 0.8754, 0.3565, 0.8881, 0.3565, 0.8881, 0.3659, 0.8754, 0.3659, 0.8516, 0.3565, 0.8626, 0.3565, 0.8626, 0.3659, 0.8516, 0.3659, 0.7506, 0.3565, 0.7629, 0.3565, 0.7629, 0.3659, 0.7506, 0.3659, 0.7275, 0.3565, 0.7383, 0.3565, 0.7383, 0.3659, 0.7275, 0.3659, 0.5128, 0.3564, 0.5255, 0.3565, 0.5255, 0.3659, 0.5128, 0.3658, 0.5128, 0.8748, 0.5255, 0.8747, 0.5255, 0.8842, 0.5128, 0.8842, 0.7275, 0.8747, 0.7383, 0.8747, 0.7383, 0.8842, 0.7275, 0.8842, 0.7506, 0.8747, 0.7629, 0.8747, 0.7629, 0.8842, 0.7506, 0.8842, 0.8516, 0.8747, 0.8626, 0.8747, 0.8626, 0.8842, 0.8516, 0.8842, 0.8754, 0.8747, 0.8881, 0.8747, 0.8881, 0.8842, 0.8754, 0.8842, 0.8881, 0.8747, 0.9506, 0.8747, 0.9506, 0.8842, 0.8881, 0.8842, 0.7498, 0.625, 0.7592, 0.625, 0.7592, 0.6418, 0.7498, 0.6418, 0.9629, 0.8748, 0.9752, 0.8748, 0.9752, 0.8842, 0.9629, 0.8842, 0.9506, 0.3753, 0.9629, 0.3753, 0.9629, 0.3805, 0.9506, 0.3806, 0.9506, 0.8559, 0.9629, 0.8559, 0.9629, 0.8653, 0.9506, 0.8653, 0.8626, 0.3753, 0.8754, 0.3753, 0.8754, 0.3806, 0.8626, 0.3806, 0.8626, 0.8559, 0.8754, 0.8559, 0.8754, 0.8653, 0.8626, 0.8653, 0.9629, 0.8559, 0.9752, 0.8559, 0.9752, 0.8654, 0.9629, 0.8653, 0.7309, 0.625, 0.7404, 0.625, 0.7404, 0.6418, 0.7309, 0.6418, 0.8881, 0.8559, 0.9506, 0.8559, 0.9506, 0.8653, 0.8881, 0.8653, 0.8754, 0.8559, 0.8881, 0.8559, 0.8881, 0.8653, 0.8754, 0.8653, 0.8516, 0.8559, 0.8626, 0.8559, 0.8626, 0.8653, 0.8516, 0.8653, 0.7506, 0.8559, 0.7629, 0.8559, 0.7629, 0.8653, 0.7506, 0.8653, 0.7275, 0.8559, 0.7383, 0.8559, 0.7383, 0.8653, 0.7275, 0.8653, 0.5128, 0.8559, 0.5255, 0.8559, 0.5255, 0.8653, 0.5128, 0.8653, 0.5128, 0.3753, 0.5255, 0.3753, 0.5255, 0.3806, 0.5128, 0.3805, 0.7275, 0.3753, 0.7383, 0.3753, 0.7383, 0.3806, 0.7275, 0.3806, 0.7506, 0.3753, 0.7629, 0.3753, 0.7629, 0.3806, 0.7506, 0.3806, 0.8516, 0.3753, 0.8626, 0.3753, 0.8626, 0.3806, 0.8516, 0.3806, 0.8754, 0.3753, 0.8881, 0.3753, 0.8881, 0.3806, 0.8754, 0.3806, 0.8881, 0.3753, 0.9506, 0.3753, 0.9506, 0.3806, 0.8881, 0.3806, 0.2502, 0.625, 0.2596, 0.625, 0.2596, 0.6418, 0.2502, 0.6418, 0.9629, 0.3753, 0.9752, 0.3752, 0.9752, 0.3846, 0.9647, 0.3823, 0.7383, 0.3753, 0.7506, 0.3753, 0.7506, 0.3806, 0.7383, 0.3806, 0.7383, 0.8559, 0.7506, 0.8559, 0.7506, 0.8653, 0.7383, 0.8653, 0.7383, 0.8747, 0.7506, 0.8747, 0.7506, 0.8842, 0.7383, 0.8842, 0.7383, 0.3565, 0.7506, 0.3565, 0.7506, 0.3659, 0.7383, 0.3659, 0.7383, 0.9756, 0.7506, 0.9756, 0.7506, 0.988, 0.7383, 0.988, 0.7383, 0.2499, 0.7506, 0.2499, 0.7506, 0.2582, 0.7383, 0.2582, 0.7383, 0.3701, 0.7506, 0.3701, 0.7506, 0.3753, 0.7383, 0.3753, 0.7383, 0.8653, 0.7506, 0.8653, 0.7506, 0.8747, 0.7383, 0.8747, 0.7383, 0.4745, 0.7506, 0.4745, 0.7506, 0.4872, 0.7383, 0.4872, 0.7383, 0.7501, 0.7506, 0.7501, 0.7506, 0.7628, 0.7383, 0.7628, 0.7383, 0.8842, 0.7506, 0.8842, 0.7506, 0.8936, 0.7383, 0.8936, 0.7383, 0.2745, 0.7506, 0.2745, 0.7506, 0.3565, 0.7383, 0.3565, 0.7383, 0.3848, 0.7506, 0.3848, 0.7506, 0.3942, 0.7383, 0.3942, 0.7383, 0.7755, 0.7506, 0.7755, 0.7506, 0.8559, 0.7383, 0.8559, 0.7383, 0.8936, 0.7506, 0.8936, 0.7506, 0.9756, 0.7383, 0.9756, 0.7383, 0.2622, 0.7506, 0.2622, 0.7506, 0.2745, 0.7383, 0.2745, 0.7383, 0.3942, 0.7506, 0.3942, 0.7506, 0.4745, 0.7383, 0.4745, 0.7383, 0.7628, 0.7506, 0.7628, 0.7506, 0.7755, 0.7383, 0.7755, 0.7383, 0.988, 0.7506, 0.988, 0.7506, 1.0, 0.7383, 1.0, 0.7383, 0.625, 0.7506, 0.625, 0.7506, 0.6419, 0.7383, 0.6419, 0.7383, 0.4911, 0.7506, 0.4911, 0.7506, 0.4999, 0.7383, 0.4999, 0.7383, 0.1249, 0.7506, 0.1249, 0.7506, 0.1418, 0.7383, 0.1418, 0.5001, 0.3752, 0.5128, 0.3753, 0.511, 0.3823, 0.5001, 0.3846, 0.5001, 0.8559, 0.5128, 0.8559, 0.5128, 0.8653, 0.5001, 0.8654, 0.5001, 0.8748, 0.5128, 0.8748, 0.5128, 0.8842, 0.5001, 0.8842, 0.5001, 0.3563, 0.5089, 0.3564, 0.5089, 0.3658, 0.5001, 0.3658, 0.5001, 0.9757, 0.5128, 0.9757, 0.5128, 0.988, 0.5001, 0.988, 0.5001, 0.2497, 0.5128, 0.2498, 0.5108, 0.26, 0.5001, 0.262, 0.5001, 0.3658, 0.511, 0.3683, 0.5128, 0.3753, 0.5001, 0.3752, 0.5001, 0.8654, 0.5128, 0.8653, 0.5128, 0.8748, 0.5001, 0.8748, 0.5001, 0.4744, 0.5089, 0.4745, 0.5089, 0.4871, 0.5001, 0.4871, 0.5001, 0.7503, 0.5128, 0.7502, 0.5128, 0.7629, 0.5001, 0.7629, 0.5001, 0.8842, 0.5128, 0.8842, 0.5128, 0.8936, 0.5001, 0.8937, 0.5001, 0.2743, 0.5089, 0.2744, 0.5089, 0.3564, 0.5001, 0.3563, 0.5001, 0.3846, 0.5089, 0.3847, 0.5089, 0.3941, 0.5001, 0.3941, 0.5001, 0.7756, 0.5128, 0.7755, 0.5128, 0.8559, 0.5001, 0.8559, 0.5001, 0.8937, 0.5128, 0.8936, 0.5128, 0.9757, 0.5001, 0.9757, 0.5001, 0.262, 0.5089, 0.2621, 0.5089, 0.2744, 0.5001, 0.2743, 0.5001, 0.3941, 0.5089, 0.3941, 0.5089, 0.4745, 0.5001, 0.4744, 0.5001, 0.7629, 0.5128, 0.7629, 0.5128, 0.7755, 0.5001, 0.7756, 0.5001, 0.988, 0.5128, 0.988, 0.5128, 1.0, 0.5001, 1.0, 0.5001, 0.625, 0.5128, 0.625, 0.5128, 0.6418, 0.5001, 0.6418, 0.5001, 0.4871, 0.5108, 0.4892, 0.5128, 0.4998, 0.5001, 0.4997, 0.5001, 0.125, 0.5128, 0.125, 0.5128, 0.1418, 0.5001, 0.1418, 0.5001, 0.1082, 0.5128, 0.1081, 0.5128, 0.125, 0.5001, 0.125, 0.5001, 0.6082, 0.5128, 0.6082, 0.5128, 0.625, 0.5001, 0.625, 0.7383, 0.1081, 0.7506, 0.1081, 0.7506, 0.1249, 0.7383, 0.1249, 0.7383, 0.6081, 0.7506, 0.6081, 0.7506, 0.625, 0.7383, 0.625, 0.2502, 0.6082, 0.2596, 0.6082, 0.2596, 0.625, 0.2502, 0.625, 0.7309, 0.6082, 0.7404, 0.6082, 0.7404, 0.625, 0.7309, 0.625, 0.7498, 0.6082, 0.7592, 0.6082, 0.7592, 0.625, 0.7498, 0.625, 0.2313, 0.6082, 0.2408, 0.6082, 0.2408, 0.625, 0.2313, 0.625, 0.9506, 0.1081, 0.9629, 0.1081, 0.9629, 0.125, 0.9506, 0.1249, 0.9506, 0.6081, 0.9629, 0.6082, 0.9629, 0.625, 0.9506, 0.625, 0.8626, 0.1081, 0.8754, 0.1081, 0.8754, 0.1249, 0.8626, 0.1249, 0.8626, 0.6081, 0.8754, 0.6081, 0.8754, 0.625, 0.8626, 0.625, 0.8507, 0.6082, 0.863, 0.6082, 0.863, 0.625, 0.8507, 0.625, 0.1247, 0.6082, 0.137, 0.6082, 0.137, 0.625, 0.1247, 0.625, 0.2408, 0.6082, 0.2502, 0.6082, 0.2502, 0.625, 0.2408, 0.625, 0.7404, 0.6082, 0.7498, 0.6082, 0.7498, 0.625, 0.7404, 0.625, 0.3494, 0.6082, 0.3621, 0.6082, 0.3621, 0.625, 0.3494, 0.625, 0.6253, 0.6082, 0.6379, 0.6082, 0.6379, 0.625, 0.6253, 0.625, 0.7592, 0.6082, 0.7687, 0.6082, 0.7687, 0.625, 0.7592, 0.625, 0.1493, 0.6082, 0.2313, 0.6082, 0.2313, 0.625, 0.1493, 0.625, 0.2596, 0.6082, 0.2691, 0.6082, 0.2691, 0.625, 0.2596, 0.625, 0.6506, 0.6082, 0.7309, 0.6082, 0.7309, 0.625, 0.6506, 0.625, 0.7687, 0.6082, 0.8507, 0.6082, 0.8507, 0.625, 0.7687, 0.625, 0.137, 0.6082, 0.1493, 0.6082, 0.1493, 0.625, 0.137, 0.625, 0.2691, 0.6082, 0.3494, 0.6082, 0.3494, 0.625, 0.2691, 0.625, 0.6379, 0.6082, 0.6506, 0.6082, 0.6506, 0.625, 0.6379, 0.625, 0.5128, 0.6082, 0.5255, 0.6081, 0.5255, 0.625, 0.5128, 0.625, 0.5128, 0.1081, 0.5255, 0.1081, 0.5255, 0.1249, 0.5128, 0.125, 0.7275, 0.1081, 0.7383, 0.1081, 0.7383, 0.1249, 0.7275, 0.1249, 0.7275, 0.6081, 0.7383, 0.6081, 0.7383, 0.625, 0.7275, 0.625, 0.7506, 0.6081, 0.7629, 0.6081, 0.7629, 0.625, 0.7506, 0.625, 0.7506, 0.1081, 0.7629, 0.1081, 0.7629, 0.1249, 0.7506, 0.1249, 0.8516, 0.1081, 0.8626, 0.1081, 0.8626, 0.1249, 0.8516, 0.1249, 0.8516, 0.6081, 0.8626, 0.6081, 0.8626, 0.625, 0.8516, 0.625, 0.8754, 0.6081, 0.8881, 0.6081, 0.8881, 0.625, 0.8754, 0.625, 0.8754, 0.1081, 0.8881, 0.1081, 0.8881, 0.1249, 0.8754, 0.1249, 0.8881, 0.1081, 0.9506, 0.1081, 0.9506, 0.1249, 0.8881, 0.1249, 0.8881, 0.6081, 0.9506, 0.6081, 0.9506, 0.625, 0.8881, 0.625, 0.863, 0.6082, 0.8753, 0.6082, 0.8753, 0.625, 0.863, 0.625, 0.3621, 0.6082, 0.3747, 0.6082, 0.3747, 0.625, 0.3621, 0.625, 0.9629, 0.6082, 0.9752, 0.6082, 0.9752, 0.625, 0.9629, 0.625, 0.9629, 0.1081, 0.9752, 0.1082, 0.9752, 0.125, 0.9629, 0.125, 0.5255, 0.6081, 0.7275, 0.6081, 0.7275, 0.625, 0.5255, 0.625, 0.5255, 0.1081, 0.7275, 0.1081, 0.7275, 0.1249, 0.5255, 0.1249, 0.5255, 0.3753, 0.7275, 0.3753, 0.7275, 0.3806, 0.5255, 0.3806, 0.5255, 0.8559, 0.7275, 0.8559, 0.7275, 0.8653, 0.5255, 0.8653, 0.5255, 0.8747, 0.7275, 0.8747, 0.7275, 0.8842, 0.5255, 0.8842, 0.5255, 0.3565, 0.7275, 0.3565, 0.7275, 0.3659, 0.5255, 0.3659, 0.5255, 0.9756, 0.7275, 0.9756, 0.7275, 0.988, 0.5255, 0.988, 0.5255, 0.2499, 0.7275, 0.2499, 0.7275, 0.2582, 0.5255, 0.2582, 0.5255, 0.3701, 0.7275, 0.3701, 0.7275, 0.3753, 0.5255, 0.3753, 0.5255, 0.8653, 0.7275, 0.8653, 0.7275, 0.8747, 0.5255, 0.8747, 0.5255, 0.4745, 0.7275, 0.4745, 0.7275, 0.4872, 0.5255, 0.4872, 0.5255, 0.7501, 0.7275, 0.7501, 0.7275, 0.7628, 0.5255, 0.7628, 0.5255, 0.8842, 0.7275, 0.8842, 0.7275, 0.8936, 0.5255, 0.8936, 0.5255, 0.2745, 0.7275, 0.2745, 0.7275, 0.3565, 0.5255, 0.3565, 0.5255, 0.3848, 0.7275, 0.3848, 0.7275, 0.3942, 0.5255, 0.3942, 0.5255, 0.7755, 0.7275, 0.7755, 0.7275, 0.8559, 0.5255, 0.8559, 0.5255, 0.8936, 0.7275, 0.8936, 0.7275, 0.9756, 0.5255, 0.9756, 0.5255, 0.2622, 0.7275, 0.2622, 0.7275, 0.2745, 0.5255, 0.2745, 0.5255, 0.7628, 0.7275, 0.7628, 0.7275, 0.7755, 0.5255, 0.7755, 0.5255, 0.3942, 0.7275, 0.3942, 0.7275, 0.4745, 0.5255, 0.4745, 0.5255, 0.1249, 0.7275, 0.1249, 0.7275, 0.1418, 0.5255, 0.1418, 0.5255, 0.4911, 0.7275, 0.4911, 0.7275, 0.4999, 0.5255, 0.4999, 0.5255, 0.625, 0.7275, 0.625, 0.7275, 0.6419, 0.5255, 0.6419, 0.5255, 0.988, 0.7275, 0.988, 0.7275, 1.0, 0.5255, 1.0, 0.7629, 0.6081, 0.8516, 0.6081, 0.8516, 0.625, 0.7629, 0.625, 0.7629, 0.1081, 0.8516, 0.1081, 0.8516, 0.1249, 0.7629, 0.1249, 0.7629, 0.3753, 0.8516, 0.3753, 0.8516, 0.3806, 0.7629, 0.3806, 0.7629, 0.8559, 0.8516, 0.8559, 0.8516, 0.8653, 0.7629, 0.8653, 0.7629, 0.8747, 0.8516, 0.8747, 0.8516, 0.8842, 0.7629, 0.8842, 0.7629, 0.3565, 0.8516, 0.3565, 0.8516, 0.3659, 0.7629, 0.3659, 0.7629, 0.9756, 0.8516, 0.9756, 0.8516, 0.988, 0.7629, 0.988, 0.7629, 0.2499, 0.8516, 0.2499, 0.8516, 0.2582, 0.7629, 0.2582, 0.7629, 0.3701, 0.8516, 0.3701, 0.8516, 0.3753, 0.7629, 0.3753, 0.7629, 0.8653, 0.8516, 0.8653, 0.8516, 0.8747, 0.7629, 0.8747, 0.7629, 0.4745, 0.8516, 0.4745, 0.8516, 0.4872, 0.7629, 0.4872, 0.7629, 0.7501, 0.8516, 0.7501, 0.8516, 0.7628, 0.7629, 0.7628, 0.7629, 0.8842, 0.8516, 0.8842, 0.8516, 0.8936, 0.7629, 0.8936, 0.7629, 0.2745, 0.8516, 0.2745, 0.8516, 0.3565, 0.7629, 0.3565, 0.7629, 0.3848, 0.8516, 0.3848, 0.8516, 0.3942, 0.7629, 0.3942, 0.7629, 0.7755, 0.8516, 0.7755, 0.8516, 0.8559, 0.7629, 0.8559, 0.7629, 0.8936, 0.8516, 0.8936, 0.8516, 0.9756, 0.7629, 0.9756, 0.7629, 0.2622, 0.8516, 0.2622, 0.8516, 0.2745, 0.7629, 0.2745, 0.7629, 0.7628, 0.8516, 0.7628, 0.8516, 0.7755, 0.7629, 0.7755, 0.7629, 0.3942, 0.8516, 0.3942, 0.8516, 0.4745, 0.7629, 0.4745, 0.7629, 0.1249, 0.8516, 0.1249, 0.8516, 0.1418, 0.7629, 0.1418, 0.7629, 0.4911, 0.8516, 0.4911, 0.8516, 0.4999, 0.7629, 0.4999, 0.7629, 0.625, 0.8516, 0.625, 0.8516, 0.6419, 0.7629, 0.6419, 0.7629, 0.988, 0.8516, 0.988, 0.8516, 1.0, 0.7629, 1.0])
me_cube_002.update()

# ---- objects
ob_cube = bpy.data.objects.new('Cube', me_cube_002)

# ---- transforms, parenting, visibility, modifiers, constraints
ob_cube.location = (0.0, 0.0, 0.0)

# ---- collection membership
col_collection.objects.link(ob_cube)

# ---- scene / render settings (as saved in the file)
scene.frame_start = 1; scene.frame_end = 250; scene.frame_set(0)
scene.render.engine = 'BLENDER_EEVEE_NEXT'
bpy.context.view_layer.update()

# ---- added for rendering (the .blend has no active camera and no usable light): camera, sun
cam_auto = bpy.data.cameras.new('AutoCamera')
cam_auto.lens = 50.0
cam_auto.sensor_width = 36.0
cam_auto.clip_end = 1000.0
ob_auto_camera = bpy.data.objects.new('AutoCamera', cam_auto)
scene.collection.objects.link(ob_auto_camera)
ob_auto_camera.location = (3.97987, -4.77831, 5.0868)
ob_auto_camera.rotation_euler = (1.09748, -7.21219e-08, 0.694738)
scene.camera = ob_auto_camera
light_auto_sun = bpy.data.lights.new('AutoSun', 'SUN')
light_auto_sun.energy = 3.0
light_auto_sun.angle = 0.0523599
ob_auto_sun = bpy.data.objects.new('AutoSun', light_auto_sun)
scene.collection.objects.link(ob_auto_sun)
ob_auto_sun.rotation_euler = (0.872665, 0.174533, 0.523599)
bpy.context.view_layer.update()
